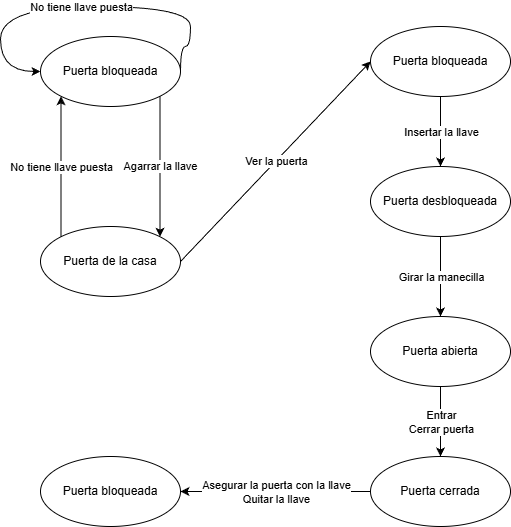

The diagram above was exported from draw.io. Its source (the exported page's mxGraphModel, read from the mxfile embedded in the PNG):
<mxGraphModel dx="1090" dy="990" grid="1" gridSize="10" guides="1" tooltips="1" connect="1" arrows="1" fold="1" page="1" pageScale="1" pageWidth="850" pageHeight="1100" math="0" shadow="0">
  <root>
    <mxCell id="0" />
    <mxCell id="1" parent="0" />
    <mxCell id="RQbwfIFirQxPrs4Ohd2N-2" parent="1" style="ellipse;whiteSpace=wrap;html=1;" value="Puerta de la casa" vertex="1">
      <mxGeometry height="70" width="140" x="140" y="410" as="geometry" />
    </mxCell>
    <mxCell id="RQbwfIFirQxPrs4Ohd2N-3" parent="1" style="ellipse;whiteSpace=wrap;html=1;" value="Puerta bloqueada" vertex="1">
      <mxGeometry height="70" width="140" x="140" y="220" as="geometry" />
    </mxCell>
    <mxCell id="RQbwfIFirQxPrs4Ohd2N-7" edge="1" parent="1" source="RQbwfIFirQxPrs4Ohd2N-2" style="endArrow=classic;html=1;rounded=0;entryX=0;entryY=1;entryDx=0;entryDy=0;exitX=0;exitY=0;exitDx=0;exitDy=0;" target="RQbwfIFirQxPrs4Ohd2N-3" value="">
      <mxGeometry relative="1" as="geometry">
        <mxPoint x="360" y="510" as="sourcePoint" />
        <mxPoint x="460" y="510" as="targetPoint" />
      </mxGeometry>
    </mxCell>
    <mxCell id="RQbwfIFirQxPrs4Ohd2N-8" connectable="0" parent="RQbwfIFirQxPrs4Ohd2N-7" style="edgeLabel;resizable=0;html=1;;align=center;verticalAlign=middle;" value="No tiene llave puesta" vertex="1">
      <mxGeometry relative="1" as="geometry" />
    </mxCell>
    <mxCell id="RQbwfIFirQxPrs4Ohd2N-12" parent="1" style="ellipse;whiteSpace=wrap;html=1;" value="Puerta abierta" vertex="1">
      <mxGeometry height="70" width="140" x="470" y="500" as="geometry" />
    </mxCell>
    <mxCell id="RQbwfIFirQxPrs4Ohd2N-13" parent="1" style="ellipse;whiteSpace=wrap;html=1;" value="Puerta cerrada" vertex="1">
      <mxGeometry height="70" width="140" x="470" y="640" as="geometry" />
    </mxCell>
    <mxCell id="RQbwfIFirQxPrs4Ohd2N-14" parent="1" style="ellipse;whiteSpace=wrap;html=1;" value="Puerta bloqueada" vertex="1">
      <mxGeometry height="70" width="140" x="470" y="210" as="geometry" />
    </mxCell>
    <mxCell id="RQbwfIFirQxPrs4Ohd2N-15" parent="1" style="ellipse;whiteSpace=wrap;html=1;" value="Puerta desbloqueada" vertex="1">
      <mxGeometry height="70" width="140" x="470" y="350" as="geometry" />
    </mxCell>
    <mxCell id="RQbwfIFirQxPrs4Ohd2N-16" edge="1" parent="1" source="RQbwfIFirQxPrs4Ohd2N-3" style="endArrow=classic;html=1;rounded=0;exitX=1;exitY=0.5;exitDx=0;exitDy=0;edgeStyle=orthogonalEdgeStyle;curved=1;entryX=0;entryY=0.5;entryDx=0;entryDy=0;" target="RQbwfIFirQxPrs4Ohd2N-3" value="">
      <mxGeometry relative="1" as="geometry">
        <Array as="points">
          <mxPoint x="280" y="230" />
          <mxPoint x="290" y="230" />
          <mxPoint x="290" y="190" />
          <mxPoint x="100" y="190" />
          <mxPoint x="100" y="255" />
        </Array>
        <mxPoint x="200" y="185" as="sourcePoint" />
        <mxPoint x="60" y="185" as="targetPoint" />
      </mxGeometry>
    </mxCell>
    <mxCell id="RQbwfIFirQxPrs4Ohd2N-17" connectable="0" parent="RQbwfIFirQxPrs4Ohd2N-16" style="edgeLabel;resizable=0;html=1;;align=center;verticalAlign=middle;" value="No tiene llave puesta" vertex="1">
      <mxGeometry relative="1" as="geometry" />
    </mxCell>
    <mxCell id="RQbwfIFirQxPrs4Ohd2N-18" edge="1" parent="1" source="RQbwfIFirQxPrs4Ohd2N-3" style="endArrow=classic;html=1;rounded=0;entryX=1;entryY=0;entryDx=0;entryDy=0;exitX=1;exitY=1;exitDx=0;exitDy=0;" target="RQbwfIFirQxPrs4Ohd2N-2" value="">
      <mxGeometry relative="1" as="geometry">
        <mxPoint x="370" y="540" as="sourcePoint" />
        <mxPoint x="370" y="400" as="targetPoint" />
      </mxGeometry>
    </mxCell>
    <mxCell id="RQbwfIFirQxPrs4Ohd2N-19" connectable="0" parent="RQbwfIFirQxPrs4Ohd2N-18" style="edgeLabel;resizable=0;html=1;;align=center;verticalAlign=middle;" value="Agarrar la llave" vertex="1">
      <mxGeometry relative="1" as="geometry" />
    </mxCell>
    <mxCell id="RQbwfIFirQxPrs4Ohd2N-20" edge="1" parent="1" source="RQbwfIFirQxPrs4Ohd2N-2" style="endArrow=classic;html=1;rounded=0;entryX=0;entryY=0.5;entryDx=0;entryDy=0;exitX=1;exitY=0.5;exitDx=0;exitDy=0;" target="RQbwfIFirQxPrs4Ohd2N-14" value="">
      <mxGeometry relative="1" as="geometry">
        <mxPoint x="430" y="450" as="sourcePoint" />
        <mxPoint x="430" y="590" as="targetPoint" />
      </mxGeometry>
    </mxCell>
    <mxCell id="RQbwfIFirQxPrs4Ohd2N-21" connectable="0" parent="RQbwfIFirQxPrs4Ohd2N-20" style="edgeLabel;resizable=0;html=1;;align=center;verticalAlign=middle;" value="Ver la puerta" vertex="1">
      <mxGeometry relative="1" as="geometry" />
    </mxCell>
    <mxCell id="RQbwfIFirQxPrs4Ohd2N-22" edge="1" parent="1" source="RQbwfIFirQxPrs4Ohd2N-14" style="endArrow=classic;html=1;rounded=0;entryX=0.5;entryY=0;entryDx=0;entryDy=0;exitX=0.5;exitY=1;exitDx=0;exitDy=0;" target="RQbwfIFirQxPrs4Ohd2N-15" value="">
      <mxGeometry relative="1" as="geometry">
        <mxPoint x="480" y="620" as="sourcePoint" />
        <mxPoint x="670" y="420" as="targetPoint" />
      </mxGeometry>
    </mxCell>
    <mxCell id="RQbwfIFirQxPrs4Ohd2N-23" connectable="0" parent="RQbwfIFirQxPrs4Ohd2N-22" style="edgeLabel;resizable=0;html=1;;align=center;verticalAlign=middle;" value="Insertar la llave" vertex="1">
      <mxGeometry relative="1" as="geometry" />
    </mxCell>
    <mxCell id="RQbwfIFirQxPrs4Ohd2N-24" edge="1" parent="1" source="RQbwfIFirQxPrs4Ohd2N-15" style="endArrow=classic;html=1;rounded=0;entryX=0.5;entryY=0;entryDx=0;entryDy=0;exitX=0.5;exitY=1;exitDx=0;exitDy=0;" target="RQbwfIFirQxPrs4Ohd2N-12" value="">
      <mxGeometry relative="1" as="geometry">
        <mxPoint x="460" y="410" as="sourcePoint" />
        <mxPoint x="460" y="480" as="targetPoint" />
      </mxGeometry>
    </mxCell>
    <mxCell id="RQbwfIFirQxPrs4Ohd2N-25" connectable="0" parent="RQbwfIFirQxPrs4Ohd2N-24" style="edgeLabel;resizable=0;html=1;;align=center;verticalAlign=middle;" value="Girar la manecilla" vertex="1">
      <mxGeometry relative="1" as="geometry" />
    </mxCell>
    <mxCell id="RQbwfIFirQxPrs4Ohd2N-29" edge="1" parent="1" source="RQbwfIFirQxPrs4Ohd2N-12" style="endArrow=classic;html=1;rounded=0;entryX=0.5;entryY=0;entryDx=0;entryDy=0;exitX=0.5;exitY=1;exitDx=0;exitDy=0;" target="RQbwfIFirQxPrs4Ohd2N-13" value="">
      <mxGeometry relative="1" as="geometry">
        <mxPoint x="720" y="590" as="sourcePoint" />
        <mxPoint x="720" y="660" as="targetPoint" />
      </mxGeometry>
    </mxCell>
    <mxCell id="RQbwfIFirQxPrs4Ohd2N-30" connectable="0" parent="RQbwfIFirQxPrs4Ohd2N-29" style="edgeLabel;resizable=0;html=1;;align=center;verticalAlign=middle;" value="Entrar&lt;div&gt;Cerrar puerta&lt;/div&gt;" vertex="1">
      <mxGeometry relative="1" as="geometry" />
    </mxCell>
    <mxCell id="RQbwfIFirQxPrs4Ohd2N-31" parent="1" style="ellipse;whiteSpace=wrap;html=1;" value="Puerta bloqueada" vertex="1">
      <mxGeometry height="70" width="140" x="140" y="640" as="geometry" />
    </mxCell>
    <mxCell id="RQbwfIFirQxPrs4Ohd2N-32" edge="1" parent="1" source="RQbwfIFirQxPrs4Ohd2N-13" style="endArrow=classic;html=1;rounded=0;entryX=1;entryY=0.5;entryDx=0;entryDy=0;exitX=0;exitY=0.5;exitDx=0;exitDy=0;" target="RQbwfIFirQxPrs4Ohd2N-31" value="">
      <mxGeometry relative="1" as="geometry">
        <mxPoint x="500" y="760" as="sourcePoint" />
        <mxPoint x="690" y="560" as="targetPoint" />
      </mxGeometry>
    </mxCell>
    <mxCell id="RQbwfIFirQxPrs4Ohd2N-33" connectable="0" parent="RQbwfIFirQxPrs4Ohd2N-32" style="edgeLabel;resizable=0;html=1;;align=center;verticalAlign=middle;" value="Asegurar la puerta con la llave&lt;div&gt;Quitar la llave&lt;/div&gt;" vertex="1">
      <mxGeometry relative="1" as="geometry" />
    </mxCell>
  </root>
</mxGraphModel>